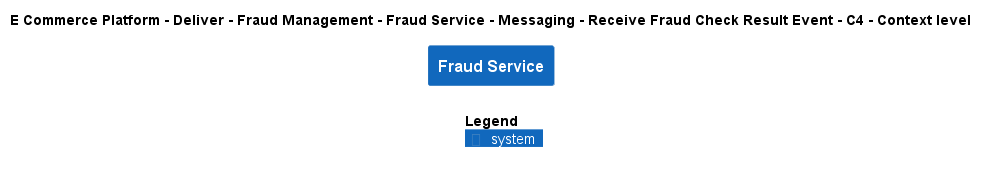

The diagram above was rendered by PlantUML. Its source (embedded in the PNG):
@startuml
!include ..\..\..\..\..\..\..\..\..\.c4s\C4_Context.puml

AddElementTag("c4interflow:lifecycle:new", $bgColor=green, $fontColor=#ffffff, $borderColor=green, $shadowing="False")
AddElementTag("c4interflow:lifecycle:changed", $bgColor=orange, $fontColor=#ffffff, $borderColor=orange, $shadowing="False")
AddElementTag("c4interflow:lifecycle:removed", $bgColor=red, $fontColor=#ffffff, $borderColor=red, $shadowing="False")

AddRelTag("c4interflow:lifecycle:new", $textColor=green, $lineColor=green)
AddRelTag("c4interflow:lifecycle:changed", $textColor=orange, $lineColor=orange)
AddRelTag("c4interflow:lifecycle:removed", $textColor=red, $lineColor=red)

SHOW_PERSON_PORTRAIT()
LAYOUT_TOP_DOWN()

skinparam linetype polyline

title E Commerce Platform - Deliver - Fraud Management - Fraud Service - Messaging - Receive Fraud Check Result Event - C4 - Context level

System(ECommercePlatform.Deliver.FraudManagement.SoftwareSystems.FraudService, "Fraud Service", "")



SHOW_LEGEND()
@enduml